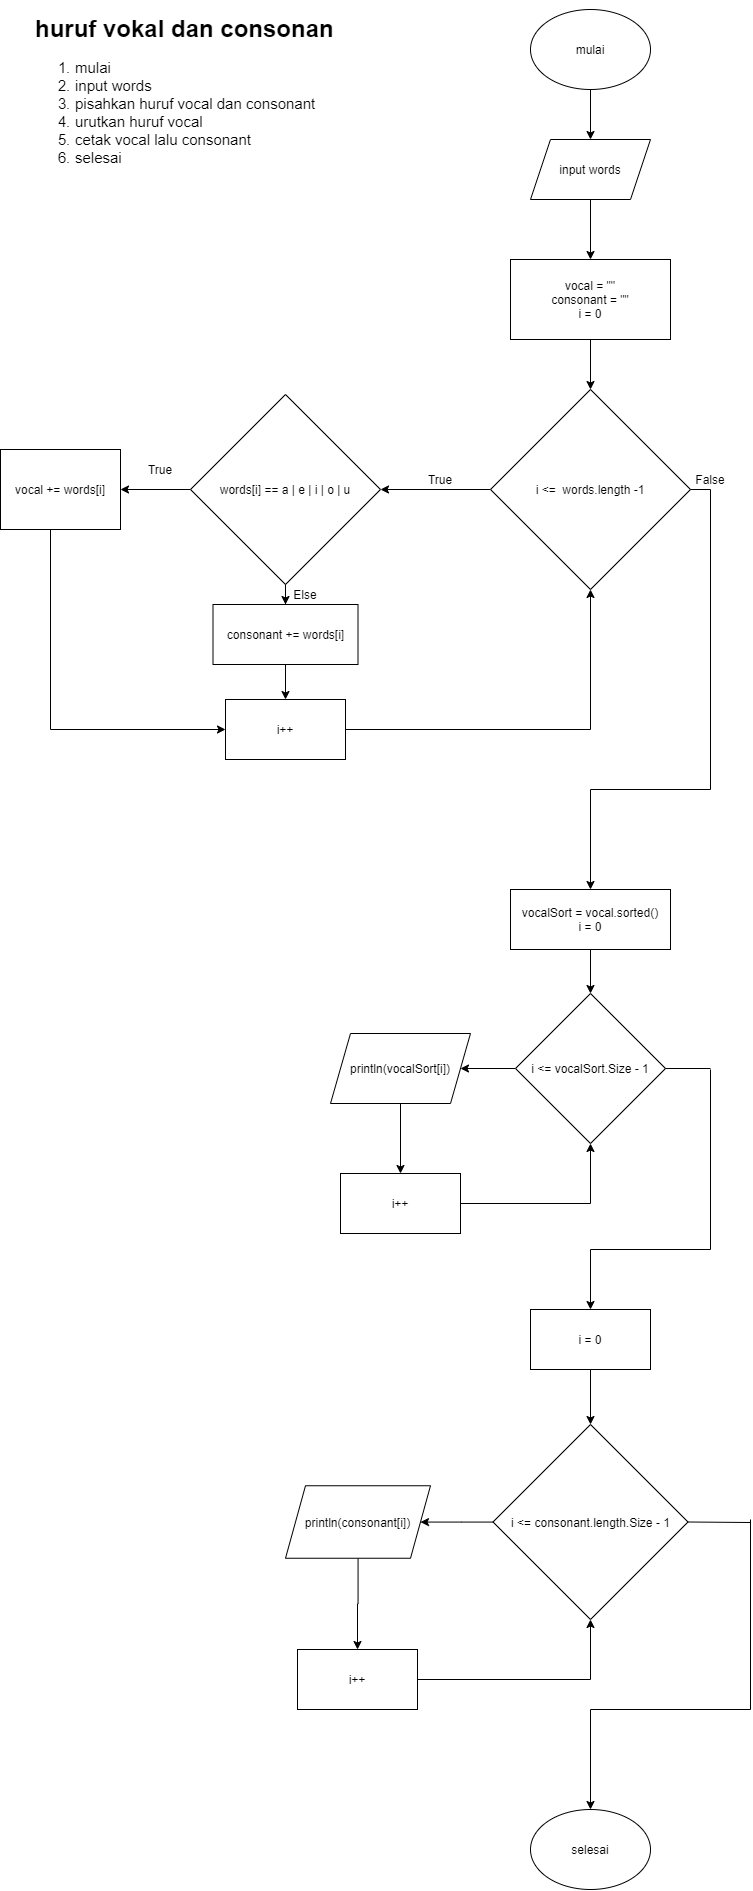

The diagram above was exported from draw.io. Its source (the exported page's mxGraphModel, read from the mxfile embedded in the PNG):
<mxGraphModel dx="1574" dy="891" grid="1" gridSize="10" guides="1" tooltips="1" connect="1" arrows="1" fold="1" page="1" pageScale="1" pageWidth="850" pageHeight="1100" background="#ffffff" math="0" shadow="0">
  <root>
    <mxCell id="0" />
    <mxCell id="1" parent="0" />
    <mxCell id="QSuZGq1-q2WYHPFGpHP6-2" value="" style="edgeStyle=orthogonalEdgeStyle;rounded=0;orthogonalLoop=1;jettySize=auto;html=1;" edge="1" parent="1" source="QSuZGq1-q2WYHPFGpHP6-3" target="QSuZGq1-q2WYHPFGpHP6-5">
      <mxGeometry relative="1" as="geometry" />
    </mxCell>
    <mxCell id="QSuZGq1-q2WYHPFGpHP6-3" value="mulai" style="ellipse;whiteSpace=wrap;html=1;" vertex="1" parent="1">
      <mxGeometry x="1200" y="620" width="120" height="80" as="geometry" />
    </mxCell>
    <mxCell id="QSuZGq1-q2WYHPFGpHP6-4" value="" style="edgeStyle=orthogonalEdgeStyle;rounded=0;orthogonalLoop=1;jettySize=auto;html=1;" edge="1" parent="1" source="QSuZGq1-q2WYHPFGpHP6-5" target="QSuZGq1-q2WYHPFGpHP6-7">
      <mxGeometry relative="1" as="geometry" />
    </mxCell>
    <mxCell id="QSuZGq1-q2WYHPFGpHP6-5" value="input words" style="shape=parallelogram;perimeter=parallelogramPerimeter;whiteSpace=wrap;html=1;fixedSize=1;" vertex="1" parent="1">
      <mxGeometry x="1200" y="750" width="120" height="60" as="geometry" />
    </mxCell>
    <mxCell id="QSuZGq1-q2WYHPFGpHP6-6" value="" style="edgeStyle=orthogonalEdgeStyle;rounded=0;orthogonalLoop=1;jettySize=auto;html=1;" edge="1" parent="1" source="QSuZGq1-q2WYHPFGpHP6-7" target="QSuZGq1-q2WYHPFGpHP6-9">
      <mxGeometry relative="1" as="geometry" />
    </mxCell>
    <mxCell id="QSuZGq1-q2WYHPFGpHP6-7" value="vocal = &quot;&quot;&lt;br&gt;consonant = &quot;&quot;&lt;br&gt;i = 0" style="rounded=0;whiteSpace=wrap;html=1;" vertex="1" parent="1">
      <mxGeometry x="1180" y="870" width="160" height="80" as="geometry" />
    </mxCell>
    <mxCell id="QSuZGq1-q2WYHPFGpHP6-8" value="" style="edgeStyle=orthogonalEdgeStyle;rounded=0;orthogonalLoop=1;jettySize=auto;html=1;" edge="1" parent="1" source="QSuZGq1-q2WYHPFGpHP6-9" target="QSuZGq1-q2WYHPFGpHP6-12">
      <mxGeometry relative="1" as="geometry" />
    </mxCell>
    <mxCell id="QSuZGq1-q2WYHPFGpHP6-9" value="i &amp;lt;=&amp;nbsp; words.length -1" style="rhombus;whiteSpace=wrap;html=1;" vertex="1" parent="1">
      <mxGeometry x="1160" y="1000" width="200" height="200" as="geometry" />
    </mxCell>
    <mxCell id="QSuZGq1-q2WYHPFGpHP6-10" value="" style="edgeStyle=orthogonalEdgeStyle;rounded=0;orthogonalLoop=1;jettySize=auto;html=1;" edge="1" parent="1" source="QSuZGq1-q2WYHPFGpHP6-12" target="QSuZGq1-q2WYHPFGpHP6-27">
      <mxGeometry relative="1" as="geometry" />
    </mxCell>
    <mxCell id="QSuZGq1-q2WYHPFGpHP6-11" value="" style="edgeStyle=orthogonalEdgeStyle;rounded=0;orthogonalLoop=1;jettySize=auto;html=1;" edge="1" parent="1" source="QSuZGq1-q2WYHPFGpHP6-12" target="QSuZGq1-q2WYHPFGpHP6-29">
      <mxGeometry relative="1" as="geometry" />
    </mxCell>
    <mxCell id="QSuZGq1-q2WYHPFGpHP6-12" value="words[i] == a | e | i | o | u" style="rhombus;whiteSpace=wrap;html=1;" vertex="1" parent="1">
      <mxGeometry x="860" y="1005" width="190" height="190" as="geometry" />
    </mxCell>
    <mxCell id="QSuZGq1-q2WYHPFGpHP6-13" value="" style="endArrow=classic;html=1;entryX=0.5;entryY=1;entryDx=0;entryDy=0;" edge="1" parent="1" target="QSuZGq1-q2WYHPFGpHP6-9">
      <mxGeometry width="50" height="50" relative="1" as="geometry">
        <mxPoint x="1260" y="1340" as="sourcePoint" />
        <mxPoint x="1210" y="1130" as="targetPoint" />
      </mxGeometry>
    </mxCell>
    <mxCell id="QSuZGq1-q2WYHPFGpHP6-14" value="i++" style="rounded=0;whiteSpace=wrap;html=1;" vertex="1" parent="1">
      <mxGeometry x="895" y="1310" width="120" height="60" as="geometry" />
    </mxCell>
    <mxCell id="QSuZGq1-q2WYHPFGpHP6-15" value="" style="endArrow=none;html=1;exitX=1;exitY=0.5;exitDx=0;exitDy=0;" edge="1" parent="1" source="QSuZGq1-q2WYHPFGpHP6-14">
      <mxGeometry width="50" height="50" relative="1" as="geometry">
        <mxPoint x="1160" y="1180" as="sourcePoint" />
        <mxPoint x="1260" y="1340" as="targetPoint" />
      </mxGeometry>
    </mxCell>
    <mxCell id="QSuZGq1-q2WYHPFGpHP6-16" value="True" style="text;html=1;strokeColor=none;fillColor=none;align=center;verticalAlign=middle;whiteSpace=wrap;rounded=0;" vertex="1" parent="1">
      <mxGeometry x="1090" y="1080" width="40" height="20" as="geometry" />
    </mxCell>
    <mxCell id="QSuZGq1-q2WYHPFGpHP6-17" value="" style="endArrow=none;html=1;exitX=1;exitY=0.5;exitDx=0;exitDy=0;" edge="1" parent="1" source="QSuZGq1-q2WYHPFGpHP6-9">
      <mxGeometry width="50" height="50" relative="1" as="geometry">
        <mxPoint x="1360" y="1150" as="sourcePoint" />
        <mxPoint x="1380" y="1100" as="targetPoint" />
      </mxGeometry>
    </mxCell>
    <mxCell id="QSuZGq1-q2WYHPFGpHP6-18" value="" style="endArrow=none;html=1;" edge="1" parent="1">
      <mxGeometry width="50" height="50" relative="1" as="geometry">
        <mxPoint x="1380" y="1400" as="sourcePoint" />
        <mxPoint x="1380" y="1100" as="targetPoint" />
      </mxGeometry>
    </mxCell>
    <mxCell id="QSuZGq1-q2WYHPFGpHP6-19" value="" style="endArrow=none;html=1;" edge="1" parent="1">
      <mxGeometry width="50" height="50" relative="1" as="geometry">
        <mxPoint x="1260" y="1400" as="sourcePoint" />
        <mxPoint x="1380" y="1400" as="targetPoint" />
      </mxGeometry>
    </mxCell>
    <mxCell id="QSuZGq1-q2WYHPFGpHP6-20" value="" style="endArrow=classic;html=1;entryX=0.5;entryY=0;entryDx=0;entryDy=0;" edge="1" parent="1" target="QSuZGq1-q2WYHPFGpHP6-31">
      <mxGeometry width="50" height="50" relative="1" as="geometry">
        <mxPoint x="1260" y="1400" as="sourcePoint" />
        <mxPoint x="1260" y="1430" as="targetPoint" />
      </mxGeometry>
    </mxCell>
    <mxCell id="QSuZGq1-q2WYHPFGpHP6-21" value="False" style="text;html=1;strokeColor=none;fillColor=none;align=center;verticalAlign=middle;whiteSpace=wrap;rounded=0;" vertex="1" parent="1">
      <mxGeometry x="1360" y="1080" width="40" height="20" as="geometry" />
    </mxCell>
    <mxCell id="QSuZGq1-q2WYHPFGpHP6-22" value="Else" style="text;html=1;strokeColor=none;fillColor=none;align=center;verticalAlign=middle;whiteSpace=wrap;rounded=0;" vertex="1" parent="1">
      <mxGeometry x="955" y="1195" width="40" height="20" as="geometry" />
    </mxCell>
    <mxCell id="QSuZGq1-q2WYHPFGpHP6-23" value="True" style="text;html=1;strokeColor=none;fillColor=none;align=center;verticalAlign=middle;whiteSpace=wrap;rounded=0;" vertex="1" parent="1">
      <mxGeometry x="810" y="1070" width="40" height="20" as="geometry" />
    </mxCell>
    <mxCell id="QSuZGq1-q2WYHPFGpHP6-24" value="" style="endArrow=none;html=1;" edge="1" parent="1">
      <mxGeometry width="50" height="50" relative="1" as="geometry">
        <mxPoint x="720" y="1140" as="sourcePoint" />
        <mxPoint x="720" y="1340" as="targetPoint" />
      </mxGeometry>
    </mxCell>
    <mxCell id="QSuZGq1-q2WYHPFGpHP6-25" value="" style="endArrow=classic;html=1;entryX=0;entryY=0.5;entryDx=0;entryDy=0;" edge="1" parent="1" target="QSuZGq1-q2WYHPFGpHP6-14">
      <mxGeometry width="50" height="50" relative="1" as="geometry">
        <mxPoint x="720" y="1340" as="sourcePoint" />
        <mxPoint x="1250" y="1270" as="targetPoint" />
      </mxGeometry>
    </mxCell>
    <mxCell id="QSuZGq1-q2WYHPFGpHP6-26" value="&lt;h1&gt;huruf vokal dan consonan&lt;/h1&gt;&lt;p&gt;&lt;/p&gt;&lt;ol style=&quot;font-size: 15px&quot;&gt;&lt;li&gt;mulai&lt;/li&gt;&lt;li&gt;input words&lt;/li&gt;&lt;li&gt;pisahkan huruf vocal dan consonant&lt;/li&gt;&lt;li&gt;urutkan huruf vocal&lt;/li&gt;&lt;li&gt;cetak vocal lalu consonant&lt;/li&gt;&lt;li&gt;selesai&lt;/li&gt;&lt;/ol&gt;&lt;p&gt;&lt;/p&gt;" style="text;html=1;strokeColor=none;fillColor=none;spacing=5;spacingTop=-20;whiteSpace=wrap;overflow=hidden;rounded=0;" vertex="1" parent="1">
      <mxGeometry x="700" y="620" width="330" height="220" as="geometry" />
    </mxCell>
    <mxCell id="QSuZGq1-q2WYHPFGpHP6-27" value="&lt;span&gt;vocal += words[i]&lt;/span&gt;" style="rounded=0;whiteSpace=wrap;html=1;" vertex="1" parent="1">
      <mxGeometry x="670" y="1060" width="120" height="80" as="geometry" />
    </mxCell>
    <mxCell id="QSuZGq1-q2WYHPFGpHP6-28" value="" style="edgeStyle=orthogonalEdgeStyle;rounded=0;orthogonalLoop=1;jettySize=auto;html=1;" edge="1" parent="1" source="QSuZGq1-q2WYHPFGpHP6-29" target="QSuZGq1-q2WYHPFGpHP6-14">
      <mxGeometry relative="1" as="geometry" />
    </mxCell>
    <mxCell id="QSuZGq1-q2WYHPFGpHP6-29" value="consonant += words[i]" style="rounded=0;whiteSpace=wrap;html=1;" vertex="1" parent="1">
      <mxGeometry x="882.5" y="1215" width="145" height="60" as="geometry" />
    </mxCell>
    <mxCell id="QSuZGq1-q2WYHPFGpHP6-30" value="" style="edgeStyle=orthogonalEdgeStyle;rounded=0;orthogonalLoop=1;jettySize=auto;html=1;" edge="1" parent="1" source="QSuZGq1-q2WYHPFGpHP6-31" target="QSuZGq1-q2WYHPFGpHP6-33">
      <mxGeometry relative="1" as="geometry" />
    </mxCell>
    <mxCell id="QSuZGq1-q2WYHPFGpHP6-31" value="vocalSort = vocal.sorted()&lt;br&gt;i = 0" style="rounded=0;whiteSpace=wrap;html=1;" vertex="1" parent="1">
      <mxGeometry x="1180" y="1500" width="160" height="60" as="geometry" />
    </mxCell>
    <mxCell id="QSuZGq1-q2WYHPFGpHP6-32" value="" style="edgeStyle=orthogonalEdgeStyle;rounded=0;orthogonalLoop=1;jettySize=auto;html=1;" edge="1" parent="1" source="QSuZGq1-q2WYHPFGpHP6-33" target="QSuZGq1-q2WYHPFGpHP6-35">
      <mxGeometry relative="1" as="geometry" />
    </mxCell>
    <mxCell id="QSuZGq1-q2WYHPFGpHP6-33" value="i &amp;lt;= vocalSort.Size - 1" style="rhombus;whiteSpace=wrap;html=1;" vertex="1" parent="1">
      <mxGeometry x="1185" y="1604" width="150" height="150" as="geometry" />
    </mxCell>
    <mxCell id="QSuZGq1-q2WYHPFGpHP6-34" value="" style="edgeStyle=orthogonalEdgeStyle;rounded=0;orthogonalLoop=1;jettySize=auto;html=1;" edge="1" parent="1" source="QSuZGq1-q2WYHPFGpHP6-35" target="QSuZGq1-q2WYHPFGpHP6-36">
      <mxGeometry relative="1" as="geometry" />
    </mxCell>
    <mxCell id="QSuZGq1-q2WYHPFGpHP6-35" value="println(vocalSort[i])" style="shape=parallelogram;perimeter=parallelogramPerimeter;whiteSpace=wrap;html=1;fixedSize=1;" vertex="1" parent="1">
      <mxGeometry x="1000" y="1644" width="140" height="70" as="geometry" />
    </mxCell>
    <mxCell id="QSuZGq1-q2WYHPFGpHP6-36" value="i++" style="rounded=0;whiteSpace=wrap;html=1;" vertex="1" parent="1">
      <mxGeometry x="1010" y="1784" width="120" height="60" as="geometry" />
    </mxCell>
    <mxCell id="QSuZGq1-q2WYHPFGpHP6-37" value="" style="endArrow=none;html=1;exitX=1;exitY=0.5;exitDx=0;exitDy=0;" edge="1" parent="1" source="QSuZGq1-q2WYHPFGpHP6-36">
      <mxGeometry width="50" height="50" relative="1" as="geometry">
        <mxPoint x="1160" y="1644" as="sourcePoint" />
        <mxPoint x="1260" y="1814" as="targetPoint" />
      </mxGeometry>
    </mxCell>
    <mxCell id="QSuZGq1-q2WYHPFGpHP6-38" value="" style="endArrow=classic;html=1;entryX=0.5;entryY=1;entryDx=0;entryDy=0;" edge="1" parent="1" target="QSuZGq1-q2WYHPFGpHP6-33">
      <mxGeometry width="50" height="50" relative="1" as="geometry">
        <mxPoint x="1260" y="1814" as="sourcePoint" />
        <mxPoint x="1210" y="1594" as="targetPoint" />
      </mxGeometry>
    </mxCell>
    <mxCell id="QSuZGq1-q2WYHPFGpHP6-39" value="" style="endArrow=none;html=1;exitX=1;exitY=0.5;exitDx=0;exitDy=0;" edge="1" parent="1" source="QSuZGq1-q2WYHPFGpHP6-33">
      <mxGeometry width="50" height="50" relative="1" as="geometry">
        <mxPoint x="1160" y="1644" as="sourcePoint" />
        <mxPoint x="1380" y="1679" as="targetPoint" />
      </mxGeometry>
    </mxCell>
    <mxCell id="QSuZGq1-q2WYHPFGpHP6-40" value="" style="endArrow=none;html=1;" edge="1" parent="1">
      <mxGeometry width="50" height="50" relative="1" as="geometry">
        <mxPoint x="1380" y="1680" as="sourcePoint" />
        <mxPoint x="1380" y="1860" as="targetPoint" />
      </mxGeometry>
    </mxCell>
    <mxCell id="QSuZGq1-q2WYHPFGpHP6-41" value="" style="endArrow=none;html=1;" edge="1" parent="1">
      <mxGeometry width="50" height="50" relative="1" as="geometry">
        <mxPoint x="1380" y="1860" as="sourcePoint" />
        <mxPoint x="1260" y="1860" as="targetPoint" />
      </mxGeometry>
    </mxCell>
    <mxCell id="QSuZGq1-q2WYHPFGpHP6-42" value="" style="endArrow=classic;html=1;" edge="1" parent="1" target="QSuZGq1-q2WYHPFGpHP6-44">
      <mxGeometry width="50" height="50" relative="1" as="geometry">
        <mxPoint x="1260" y="1860" as="sourcePoint" />
        <mxPoint x="1260" y="1900" as="targetPoint" />
      </mxGeometry>
    </mxCell>
    <mxCell id="QSuZGq1-q2WYHPFGpHP6-43" value="" style="edgeStyle=orthogonalEdgeStyle;rounded=0;orthogonalLoop=1;jettySize=auto;html=1;" edge="1" parent="1" source="QSuZGq1-q2WYHPFGpHP6-44" target="QSuZGq1-q2WYHPFGpHP6-46">
      <mxGeometry relative="1" as="geometry" />
    </mxCell>
    <mxCell id="QSuZGq1-q2WYHPFGpHP6-44" value="i = 0" style="rounded=0;whiteSpace=wrap;html=1;" vertex="1" parent="1">
      <mxGeometry x="1200" y="1920" width="120" height="60" as="geometry" />
    </mxCell>
    <mxCell id="QSuZGq1-q2WYHPFGpHP6-45" value="" style="edgeStyle=orthogonalEdgeStyle;rounded=0;orthogonalLoop=1;jettySize=auto;html=1;" edge="1" parent="1" source="QSuZGq1-q2WYHPFGpHP6-46" target="QSuZGq1-q2WYHPFGpHP6-48">
      <mxGeometry relative="1" as="geometry" />
    </mxCell>
    <mxCell id="QSuZGq1-q2WYHPFGpHP6-46" value="i &amp;lt;= consonant.length.Size - 1" style="rhombus;whiteSpace=wrap;html=1;" vertex="1" parent="1">
      <mxGeometry x="1162.5" y="2035" width="195" height="195" as="geometry" />
    </mxCell>
    <mxCell id="QSuZGq1-q2WYHPFGpHP6-47" value="" style="edgeStyle=orthogonalEdgeStyle;rounded=0;orthogonalLoop=1;jettySize=auto;html=1;" edge="1" parent="1" source="QSuZGq1-q2WYHPFGpHP6-48" target="QSuZGq1-q2WYHPFGpHP6-49">
      <mxGeometry relative="1" as="geometry" />
    </mxCell>
    <mxCell id="QSuZGq1-q2WYHPFGpHP6-48" value="println(consonant[i])" style="shape=parallelogram;perimeter=parallelogramPerimeter;whiteSpace=wrap;html=1;fixedSize=1;" vertex="1" parent="1">
      <mxGeometry x="955" y="2096.25" width="145" height="72.5" as="geometry" />
    </mxCell>
    <mxCell id="QSuZGq1-q2WYHPFGpHP6-49" value="i++" style="rounded=0;whiteSpace=wrap;html=1;" vertex="1" parent="1">
      <mxGeometry x="967" y="2260" width="120" height="60" as="geometry" />
    </mxCell>
    <mxCell id="QSuZGq1-q2WYHPFGpHP6-50" value="" style="endArrow=none;html=1;exitX=1;exitY=0.5;exitDx=0;exitDy=0;" edge="1" parent="1" source="QSuZGq1-q2WYHPFGpHP6-49">
      <mxGeometry width="50" height="50" relative="1" as="geometry">
        <mxPoint x="1160" y="2220" as="sourcePoint" />
        <mxPoint x="1260" y="2290" as="targetPoint" />
      </mxGeometry>
    </mxCell>
    <mxCell id="QSuZGq1-q2WYHPFGpHP6-51" value="" style="endArrow=classic;html=1;entryX=0.5;entryY=1;entryDx=0;entryDy=0;" edge="1" parent="1" target="QSuZGq1-q2WYHPFGpHP6-46">
      <mxGeometry width="50" height="50" relative="1" as="geometry">
        <mxPoint x="1260" y="2290" as="sourcePoint" />
        <mxPoint x="1210" y="2170" as="targetPoint" />
      </mxGeometry>
    </mxCell>
    <mxCell id="QSuZGq1-q2WYHPFGpHP6-52" value="" style="endArrow=none;html=1;exitX=1;exitY=0.5;exitDx=0;exitDy=0;" edge="1" parent="1" source="QSuZGq1-q2WYHPFGpHP6-46">
      <mxGeometry width="50" height="50" relative="1" as="geometry">
        <mxPoint x="1160" y="2220" as="sourcePoint" />
        <mxPoint x="1420" y="2133" as="targetPoint" />
      </mxGeometry>
    </mxCell>
    <mxCell id="QSuZGq1-q2WYHPFGpHP6-53" value="" style="endArrow=none;html=1;" edge="1" parent="1">
      <mxGeometry width="50" height="50" relative="1" as="geometry">
        <mxPoint x="1420" y="2320" as="sourcePoint" />
        <mxPoint x="1420" y="2130" as="targetPoint" />
      </mxGeometry>
    </mxCell>
    <mxCell id="QSuZGq1-q2WYHPFGpHP6-54" value="" style="endArrow=none;html=1;" edge="1" parent="1">
      <mxGeometry width="50" height="50" relative="1" as="geometry">
        <mxPoint x="1260" y="2320" as="sourcePoint" />
        <mxPoint x="1420" y="2320" as="targetPoint" />
      </mxGeometry>
    </mxCell>
    <mxCell id="QSuZGq1-q2WYHPFGpHP6-55" value="" style="endArrow=classic;html=1;entryX=0.5;entryY=0;entryDx=0;entryDy=0;" edge="1" parent="1" target="QSuZGq1-q2WYHPFGpHP6-56">
      <mxGeometry width="50" height="50" relative="1" as="geometry">
        <mxPoint x="1260" y="2320" as="sourcePoint" />
        <mxPoint x="1260" y="2380" as="targetPoint" />
      </mxGeometry>
    </mxCell>
    <mxCell id="QSuZGq1-q2WYHPFGpHP6-56" value="selesai" style="ellipse;whiteSpace=wrap;html=1;" vertex="1" parent="1">
      <mxGeometry x="1200" y="2420" width="120" height="80" as="geometry" />
    </mxCell>
  </root>
</mxGraphModel>